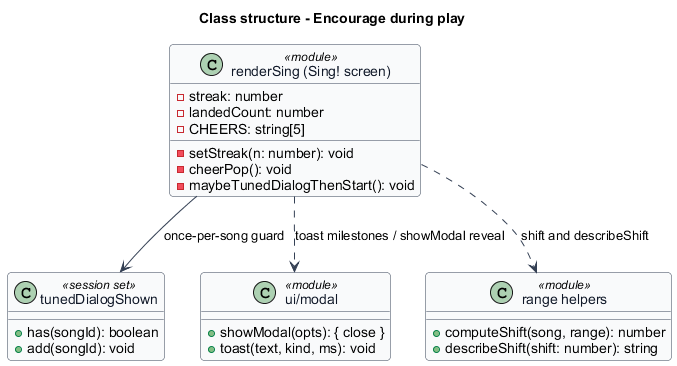

The diagram above was rendered by PlantUML. Its source (embedded in the PNG):
@startuml
' --- shared skin header ---
skinparam backgroundColor #FFFFFF
skinparam shadowing false
skinparam roundcorner 8
skinparam defaultFontName Arial
skinparam ArrowColor #344054
skinparam class {
  BorderColor #344054
  FontColor #101828
  BackgroundColor #F9FAFB
}
' --------------------------
title Class structure - Encourage during play

class "renderSing (Sing! screen)" as Sing <<module>> {
  -streak: number
  -landedCount: number
  -CHEERS: string[5]
  -setStreak(n: number): void
  -cheerPop(): void
  -maybeTunedDialogThenStart(): void
}

class "tunedDialogShown" as Shown <<session set>> {
  +has(songId): boolean
  +add(songId): void
}

class "ui/modal" as Modal <<module>> {
  +showModal(opts): { close }
  +toast(text, kind, ms): void
}

class "range helpers" as Range <<module>> {
  +computeShift(song, range): number
  +describeShift(shift: number): string
}

Sing ..> Modal : toast milestones / showModal reveal
Sing --> Shown : once-per-song guard
Sing ..> Range : shift and describeShift
@enduml